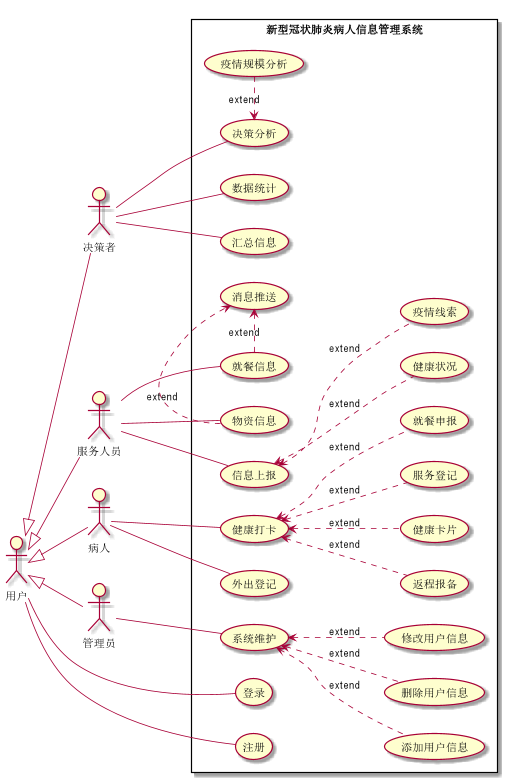

The diagram above was rendered by PlantUML. Its source (embedded in the PNG):
@startuml
:用户: as User
left to right direction
User<|--决策者
User<|--服务人员
User<|--病人
User<|--管理员
rectangle 新型冠状肺炎病人信息管理系统{
(登录)--User
(注册)--User
病人--(健康打卡)
(健康打卡)<..(健康卡片):extend
(健康打卡)<..(服务登记):extend
(健康打卡)<..(就餐申报):extend
(健康打卡)<..(返程报备):extend
病人--(外出登记)
服务人员--(信息上报)
(信息上报)<..(疫情线索):extend
(信息上报)<..(健康状况):extend
决策者--(数据统计)
决策者--(汇总信息)
服务人员--(就餐信息)
服务人员--(物资信息)
(就餐信息).>(消息推送):extend
(物资信息).>(消息推送):extend
决策者--(决策分析)
(决策分析)<.(疫情规模分析):extend
管理员--(系统维护)
(系统维护)<..(添加用户信息):extend
(系统维护)<..(删除用户信息):extend
(系统维护)<..(修改用户信息):extend
}
@enduml